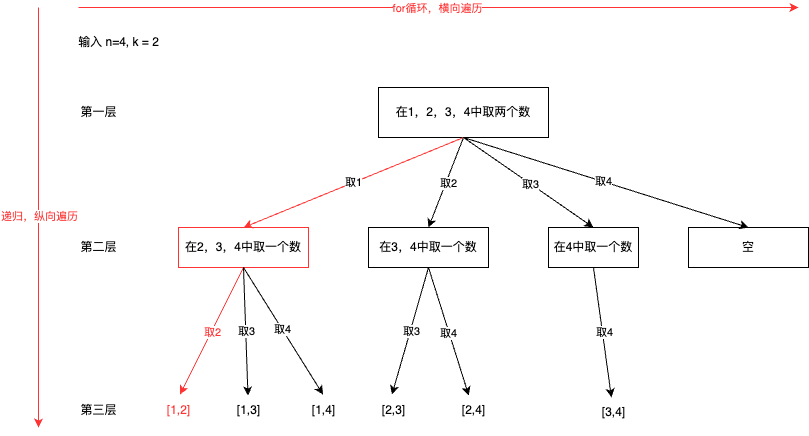

The diagram above was exported from draw.io. Its source (the exported page's mxGraphModel, read from the mxfile embedded in the PNG):
<mxGraphModel dx="954" dy="606" grid="1" gridSize="10" guides="1" tooltips="1" connect="1" arrows="1" fold="1" page="1" pageScale="1" pageWidth="827" pageHeight="1169" math="0" shadow="0">
  <root>
    <mxCell id="0" />
    <mxCell id="1" parent="0" />
    <mxCell id="h2py2B5PdZUM0jQ-4ujh-1" value="输入 n=4, k = 2" style="text;html=1;align=center;verticalAlign=middle;resizable=0;points=[];autosize=1;strokeColor=none;fillColor=none;" vertex="1" parent="1">
      <mxGeometry x="70" y="40" width="100" height="30" as="geometry" />
    </mxCell>
    <mxCell id="h2py2B5PdZUM0jQ-4ujh-2" value="在1，2，3，4中取两个数" style="rounded=0;whiteSpace=wrap;html=1;" vertex="1" parent="1">
      <mxGeometry x="380" y="100" width="170" height="50" as="geometry" />
    </mxCell>
    <mxCell id="h2py2B5PdZUM0jQ-4ujh-3" value="第一层" style="text;html=1;align=center;verticalAlign=middle;resizable=0;points=[];autosize=1;strokeColor=none;fillColor=none;" vertex="1" parent="1">
      <mxGeometry x="70" y="110" width="60" height="30" as="geometry" />
    </mxCell>
    <mxCell id="h2py2B5PdZUM0jQ-4ujh-4" value="在2，3，4中取一个数" style="rounded=0;whiteSpace=wrap;html=1;strokeColor=#FF3333;" vertex="1" parent="1">
      <mxGeometry x="180" y="240" width="130" height="40" as="geometry" />
    </mxCell>
    <mxCell id="h2py2B5PdZUM0jQ-4ujh-5" value="在3，4中取一个数" style="rounded=0;whiteSpace=wrap;html=1;" vertex="1" parent="1">
      <mxGeometry x="370" y="240" width="120" height="40" as="geometry" />
    </mxCell>
    <mxCell id="h2py2B5PdZUM0jQ-4ujh-6" value="在4中取一个数" style="rounded=0;whiteSpace=wrap;html=1;" vertex="1" parent="1">
      <mxGeometry x="550" y="240" width="90" height="40" as="geometry" />
    </mxCell>
    <mxCell id="h2py2B5PdZUM0jQ-4ujh-7" value="空" style="rounded=0;whiteSpace=wrap;html=1;" vertex="1" parent="1">
      <mxGeometry x="690" y="240" width="120" height="40" as="geometry" />
    </mxCell>
    <mxCell id="h2py2B5PdZUM0jQ-4ujh-8" value="" style="endArrow=classic;html=1;rounded=0;exitX=0.5;exitY=1;exitDx=0;exitDy=0;entryX=0.5;entryY=0;entryDx=0;entryDy=0;fillColor=#e51400;strokeColor=#FF3333;" edge="1" parent="1" source="h2py2B5PdZUM0jQ-4ujh-2" target="h2py2B5PdZUM0jQ-4ujh-4">
      <mxGeometry width="50" height="50" relative="1" as="geometry">
        <mxPoint x="340" y="220" as="sourcePoint" />
        <mxPoint x="250" y="220" as="targetPoint" />
      </mxGeometry>
    </mxCell>
    <mxCell id="h2py2B5PdZUM0jQ-4ujh-9" value="取1" style="edgeLabel;html=1;align=center;verticalAlign=middle;resizable=0;points=[];" vertex="1" connectable="0" parent="h2py2B5PdZUM0jQ-4ujh-8">
      <mxGeometry x="0.0007" y="-1" relative="1" as="geometry">
        <mxPoint as="offset" />
      </mxGeometry>
    </mxCell>
    <mxCell id="h2py2B5PdZUM0jQ-4ujh-10" value="" style="endArrow=classic;html=1;rounded=0;exitX=0.5;exitY=1;exitDx=0;exitDy=0;entryX=0.5;entryY=0;entryDx=0;entryDy=0;" edge="1" parent="1" source="h2py2B5PdZUM0jQ-4ujh-2" target="h2py2B5PdZUM0jQ-4ujh-5">
      <mxGeometry width="50" height="50" relative="1" as="geometry">
        <mxPoint x="475" y="160" as="sourcePoint" />
        <mxPoint x="262" y="244" as="targetPoint" />
      </mxGeometry>
    </mxCell>
    <mxCell id="h2py2B5PdZUM0jQ-4ujh-11" value="取2" style="edgeLabel;html=1;align=center;verticalAlign=middle;resizable=0;points=[];" vertex="1" connectable="0" parent="h2py2B5PdZUM0jQ-4ujh-10">
      <mxGeometry x="-0.015" y="2" relative="1" as="geometry">
        <mxPoint as="offset" />
      </mxGeometry>
    </mxCell>
    <mxCell id="h2py2B5PdZUM0jQ-4ujh-12" value="" style="endArrow=classic;html=1;rounded=0;exitX=0.5;exitY=1;exitDx=0;exitDy=0;entryX=0.5;entryY=0;entryDx=0;entryDy=0;" edge="1" parent="1" source="h2py2B5PdZUM0jQ-4ujh-2" target="h2py2B5PdZUM0jQ-4ujh-6">
      <mxGeometry width="50" height="50" relative="1" as="geometry">
        <mxPoint x="475" y="160" as="sourcePoint" />
        <mxPoint x="440" y="250" as="targetPoint" />
      </mxGeometry>
    </mxCell>
    <mxCell id="h2py2B5PdZUM0jQ-4ujh-13" value="取3" style="edgeLabel;html=1;align=center;verticalAlign=middle;resizable=0;points=[];" vertex="1" connectable="0" parent="h2py2B5PdZUM0jQ-4ujh-12">
      <mxGeometry x="0.03" y="-1" relative="1" as="geometry">
        <mxPoint as="offset" />
      </mxGeometry>
    </mxCell>
    <mxCell id="h2py2B5PdZUM0jQ-4ujh-14" value="" style="endArrow=classic;html=1;rounded=0;exitX=0.5;exitY=1;exitDx=0;exitDy=0;entryX=0.5;entryY=0;entryDx=0;entryDy=0;" edge="1" parent="1" source="h2py2B5PdZUM0jQ-4ujh-2" target="h2py2B5PdZUM0jQ-4ujh-7">
      <mxGeometry width="50" height="50" relative="1" as="geometry">
        <mxPoint x="475" y="160" as="sourcePoint" />
        <mxPoint x="605" y="250" as="targetPoint" />
      </mxGeometry>
    </mxCell>
    <mxCell id="h2py2B5PdZUM0jQ-4ujh-15" value="取4" style="edgeLabel;html=1;align=center;verticalAlign=middle;resizable=0;points=[];" vertex="1" connectable="0" parent="h2py2B5PdZUM0jQ-4ujh-14">
      <mxGeometry x="-0.0212" relative="1" as="geometry">
        <mxPoint as="offset" />
      </mxGeometry>
    </mxCell>
    <mxCell id="h2py2B5PdZUM0jQ-4ujh-16" value="第二层" style="text;html=1;align=center;verticalAlign=middle;resizable=0;points=[];autosize=1;strokeColor=none;fillColor=none;" vertex="1" parent="1">
      <mxGeometry x="70" y="245" width="60" height="30" as="geometry" />
    </mxCell>
    <mxCell id="h2py2B5PdZUM0jQ-4ujh-17" value="[1,2]" style="text;html=1;align=center;verticalAlign=middle;resizable=0;points=[];autosize=1;strokeColor=none;fillColor=none;fontColor=#FF3333;" vertex="1" parent="1">
      <mxGeometry x="155" y="408" width="50" height="30" as="geometry" />
    </mxCell>
    <mxCell id="h2py2B5PdZUM0jQ-4ujh-18" value="[1,3]" style="text;html=1;align=center;verticalAlign=middle;resizable=0;points=[];autosize=1;strokeColor=none;fillColor=none;" vertex="1" parent="1">
      <mxGeometry x="225" y="408" width="50" height="30" as="geometry" />
    </mxCell>
    <mxCell id="h2py2B5PdZUM0jQ-4ujh-19" value="[1,4]" style="text;html=1;align=center;verticalAlign=middle;resizable=0;points=[];autosize=1;strokeColor=none;fillColor=none;" vertex="1" parent="1">
      <mxGeometry x="300" y="408" width="50" height="30" as="geometry" />
    </mxCell>
    <mxCell id="h2py2B5PdZUM0jQ-4ujh-20" value="[2,3]" style="text;html=1;align=center;verticalAlign=middle;resizable=0;points=[];autosize=1;strokeColor=none;fillColor=none;" vertex="1" parent="1">
      <mxGeometry x="370" y="408" width="50" height="30" as="geometry" />
    </mxCell>
    <mxCell id="h2py2B5PdZUM0jQ-4ujh-21" value="[2,4]" style="text;html=1;align=center;verticalAlign=middle;resizable=0;points=[];autosize=1;strokeColor=none;fillColor=none;" vertex="1" parent="1">
      <mxGeometry x="450" y="408" width="50" height="30" as="geometry" />
    </mxCell>
    <mxCell id="h2py2B5PdZUM0jQ-4ujh-22" value="[3,4]" style="text;html=1;align=center;verticalAlign=middle;resizable=0;points=[];autosize=1;strokeColor=none;fillColor=none;" vertex="1" parent="1">
      <mxGeometry x="590" y="410" width="50" height="30" as="geometry" />
    </mxCell>
    <mxCell id="h2py2B5PdZUM0jQ-4ujh-23" value="" style="endArrow=classic;html=1;rounded=0;entryX=0.53;entryY=-0.033;entryDx=0;entryDy=0;entryPerimeter=0;exitX=0.5;exitY=1;exitDx=0;exitDy=0;strokeColor=#FF3333;" edge="1" parent="1" source="h2py2B5PdZUM0jQ-4ujh-4" target="h2py2B5PdZUM0jQ-4ujh-17">
      <mxGeometry width="50" height="50" relative="1" as="geometry">
        <mxPoint x="370" y="310" as="sourcePoint" />
        <mxPoint x="420" y="260" as="targetPoint" />
        <Array as="points" />
      </mxGeometry>
    </mxCell>
    <mxCell id="h2py2B5PdZUM0jQ-4ujh-24" value="取2" style="edgeLabel;html=1;align=center;verticalAlign=middle;resizable=0;points=[];fontColor=#FF3333;" vertex="1" connectable="0" parent="h2py2B5PdZUM0jQ-4ujh-23">
      <mxGeometry x="0.0173" y="1" relative="1" as="geometry">
        <mxPoint as="offset" />
      </mxGeometry>
    </mxCell>
    <mxCell id="h2py2B5PdZUM0jQ-4ujh-25" value="" style="endArrow=classic;html=1;rounded=0;exitX=0.5;exitY=1;exitDx=0;exitDy=0;" edge="1" parent="1" source="h2py2B5PdZUM0jQ-4ujh-4" target="h2py2B5PdZUM0jQ-4ujh-18">
      <mxGeometry width="50" height="50" relative="1" as="geometry">
        <mxPoint x="255" y="290" as="sourcePoint" />
        <mxPoint x="192" y="417" as="targetPoint" />
      </mxGeometry>
    </mxCell>
    <mxCell id="h2py2B5PdZUM0jQ-4ujh-26" value="取3" style="edgeLabel;html=1;align=center;verticalAlign=middle;resizable=0;points=[];" vertex="1" connectable="0" parent="h2py2B5PdZUM0jQ-4ujh-25">
      <mxGeometry x="0.0001" relative="1" as="geometry">
        <mxPoint as="offset" />
      </mxGeometry>
    </mxCell>
    <mxCell id="h2py2B5PdZUM0jQ-4ujh-27" value="" style="endArrow=classic;html=1;rounded=0;exitX=0.5;exitY=1;exitDx=0;exitDy=0;entryX=0.49;entryY=-0.033;entryDx=0;entryDy=0;entryPerimeter=0;" edge="1" parent="1" source="h2py2B5PdZUM0jQ-4ujh-4" target="h2py2B5PdZUM0jQ-4ujh-19">
      <mxGeometry width="50" height="50" relative="1" as="geometry">
        <mxPoint x="255" y="290" as="sourcePoint" />
        <mxPoint x="259" y="418" as="targetPoint" />
      </mxGeometry>
    </mxCell>
    <mxCell id="h2py2B5PdZUM0jQ-4ujh-28" value="取4" style="edgeLabel;html=1;align=center;verticalAlign=middle;resizable=0;points=[];" vertex="1" connectable="0" parent="h2py2B5PdZUM0jQ-4ujh-27">
      <mxGeometry x="-0.0259" relative="1" as="geometry">
        <mxPoint as="offset" />
      </mxGeometry>
    </mxCell>
    <mxCell id="h2py2B5PdZUM0jQ-4ujh-29" value="" style="endArrow=classic;html=1;rounded=0;exitX=0.5;exitY=1;exitDx=0;exitDy=0;entryX=0.47;entryY=-0.033;entryDx=0;entryDy=0;entryPerimeter=0;" edge="1" parent="1" source="h2py2B5PdZUM0jQ-4ujh-5" target="h2py2B5PdZUM0jQ-4ujh-20">
      <mxGeometry width="50" height="50" relative="1" as="geometry">
        <mxPoint x="255" y="290" as="sourcePoint" />
        <mxPoint x="335" y="417" as="targetPoint" />
      </mxGeometry>
    </mxCell>
    <mxCell id="h2py2B5PdZUM0jQ-4ujh-30" value="取3" style="edgeLabel;html=1;align=center;verticalAlign=middle;resizable=0;points=[];" vertex="1" connectable="0" parent="h2py2B5PdZUM0jQ-4ujh-29">
      <mxGeometry x="0.0041" y="1" relative="1" as="geometry">
        <mxPoint as="offset" />
      </mxGeometry>
    </mxCell>
    <mxCell id="h2py2B5PdZUM0jQ-4ujh-31" value="" style="endArrow=classic;html=1;rounded=0;exitX=0.5;exitY=1;exitDx=0;exitDy=0;" edge="1" parent="1" source="h2py2B5PdZUM0jQ-4ujh-5" target="h2py2B5PdZUM0jQ-4ujh-21">
      <mxGeometry width="50" height="50" relative="1" as="geometry">
        <mxPoint x="440" y="290" as="sourcePoint" />
        <mxPoint x="404" y="417" as="targetPoint" />
      </mxGeometry>
    </mxCell>
    <mxCell id="h2py2B5PdZUM0jQ-4ujh-32" value="取4" style="edgeLabel;html=1;align=center;verticalAlign=middle;resizable=0;points=[];" vertex="1" connectable="0" parent="h2py2B5PdZUM0jQ-4ujh-31">
      <mxGeometry x="0.0114" y="-1" relative="1" as="geometry">
        <mxPoint as="offset" />
      </mxGeometry>
    </mxCell>
    <mxCell id="h2py2B5PdZUM0jQ-4ujh-33" value="" style="endArrow=classic;html=1;rounded=0;exitX=0.5;exitY=1;exitDx=0;exitDy=0;" edge="1" parent="1" source="h2py2B5PdZUM0jQ-4ujh-6" target="h2py2B5PdZUM0jQ-4ujh-22">
      <mxGeometry width="50" height="50" relative="1" as="geometry">
        <mxPoint x="440" y="290" as="sourcePoint" />
        <mxPoint x="480" y="418" as="targetPoint" />
      </mxGeometry>
    </mxCell>
    <mxCell id="h2py2B5PdZUM0jQ-4ujh-34" value="取4" style="edgeLabel;html=1;align=center;verticalAlign=middle;resizable=0;points=[];" vertex="1" connectable="0" parent="h2py2B5PdZUM0jQ-4ujh-33">
      <mxGeometry x="-0.0119" y="2" relative="1" as="geometry">
        <mxPoint as="offset" />
      </mxGeometry>
    </mxCell>
    <mxCell id="h2py2B5PdZUM0jQ-4ujh-35" value="第三层" style="text;html=1;align=center;verticalAlign=middle;resizable=0;points=[];autosize=1;strokeColor=none;fillColor=none;" vertex="1" parent="1">
      <mxGeometry x="70" y="408" width="60" height="30" as="geometry" />
    </mxCell>
    <mxCell id="h2py2B5PdZUM0jQ-4ujh-36" value="" style="endArrow=classic;html=1;rounded=0;strokeColor=#FF3333;" edge="1" parent="1">
      <mxGeometry width="50" height="50" relative="1" as="geometry">
        <mxPoint x="80" y="20" as="sourcePoint" />
        <mxPoint x="800" y="20" as="targetPoint" />
      </mxGeometry>
    </mxCell>
    <mxCell id="h2py2B5PdZUM0jQ-4ujh-38" value="for循环，横向遍历" style="edgeLabel;html=1;align=center;verticalAlign=middle;resizable=0;points=[];fontColor=#FF3333;" vertex="1" connectable="0" parent="h2py2B5PdZUM0jQ-4ujh-36">
      <mxGeometry x="-0.0056" relative="1" as="geometry">
        <mxPoint as="offset" />
      </mxGeometry>
    </mxCell>
    <mxCell id="h2py2B5PdZUM0jQ-4ujh-37" value="" style="endArrow=classic;html=1;rounded=0;strokeColor=#FF3333;" edge="1" parent="1">
      <mxGeometry width="50" height="50" relative="1" as="geometry">
        <mxPoint x="40" y="20" as="sourcePoint" />
        <mxPoint x="40" y="440" as="targetPoint" />
      </mxGeometry>
    </mxCell>
    <mxCell id="h2py2B5PdZUM0jQ-4ujh-39" value="递归，纵向遍历" style="edgeLabel;html=1;align=center;verticalAlign=middle;resizable=0;points=[];fontColor=#FF3333;" vertex="1" connectable="0" parent="h2py2B5PdZUM0jQ-4ujh-37">
      <mxGeometry x="-0.0095" relative="1" as="geometry">
        <mxPoint as="offset" />
      </mxGeometry>
    </mxCell>
  </root>
</mxGraphModel>